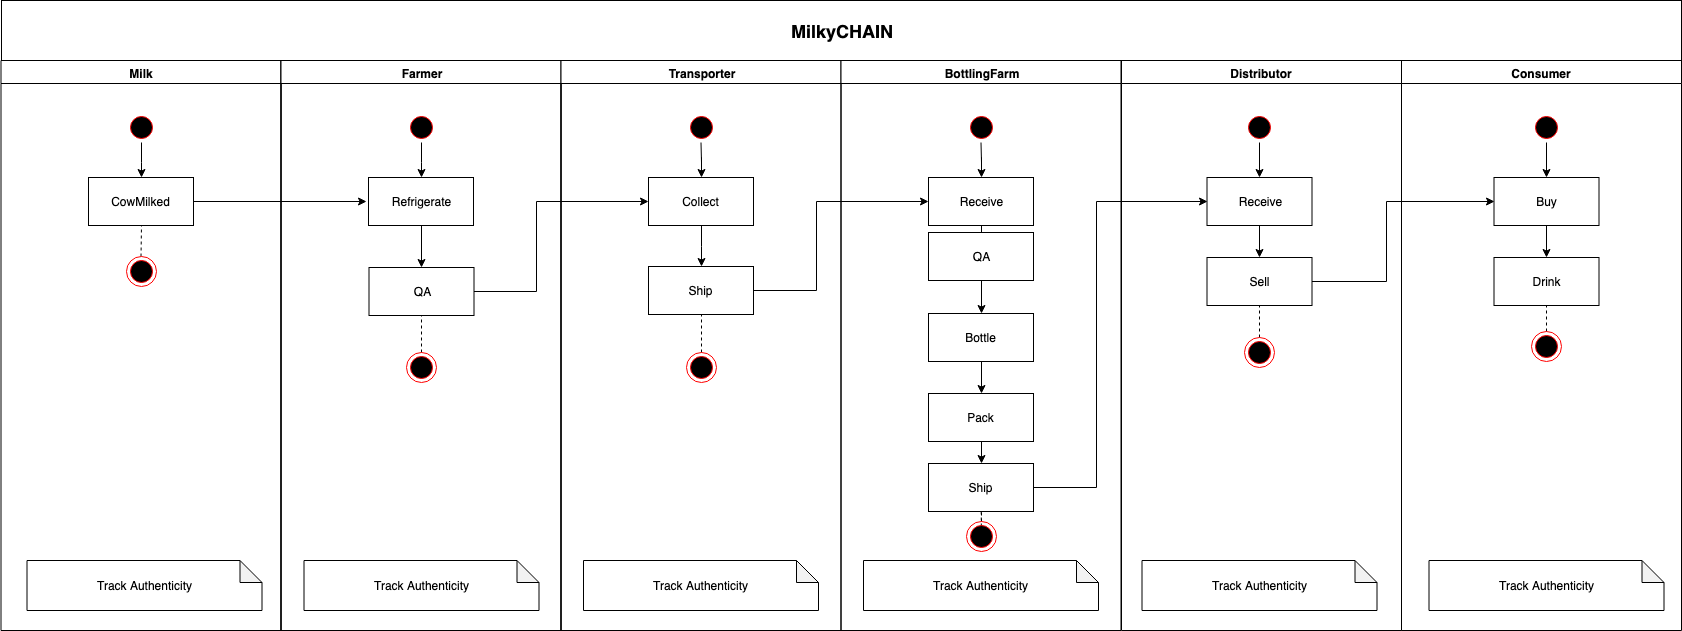

The diagram above was exported from draw.io. Its source (the exported page's mxGraphModel, read from the mxfile embedded in the PNG):
<mxGraphModel dx="1158" dy="690" grid="1" gridSize="10" guides="1" tooltips="1" connect="1" arrows="1" fold="1" page="1" pageScale="1" pageWidth="1169" pageHeight="826" background="#ffffff" math="0" shadow="0">
  <root>
    <mxCell id="0" />
    <mxCell id="1" parent="0" />
    <mxCell id="2" value="Milk" style="swimlane;whiteSpace=wrap" parent="1" vertex="1">
      <mxGeometry x="164.5" y="128" width="280" height="570" as="geometry" />
    </mxCell>
    <mxCell id="5m5JpNsqAKJ72Ti9Lo7N-63" value="CowMilked" style="rounded=0;whiteSpace=wrap;html=1;" vertex="1" parent="2">
      <mxGeometry x="87.5" y="117" width="105" height="48" as="geometry" />
    </mxCell>
    <mxCell id="5m5JpNsqAKJ72Ti9Lo7N-95" value="Track Authenticity" style="shape=note;whiteSpace=wrap;html=1;backgroundOutline=1;darkOpacity=0.05;size=22;fontStyle=0" vertex="1" parent="2">
      <mxGeometry x="26" y="500" width="235" height="50" as="geometry" />
    </mxCell>
    <mxCell id="5m5JpNsqAKJ72Ti9Lo7N-107" value="" style="endArrow=none;dashed=1;html=1;entryX=0.5;entryY=1;entryDx=0;entryDy=0;" edge="1" parent="2" source="5m5JpNsqAKJ72Ti9Lo7N-117" target="5m5JpNsqAKJ72Ti9Lo7N-63">
      <mxGeometry width="50" height="50" relative="1" as="geometry">
        <mxPoint x="140.5" y="500" as="sourcePoint" />
        <mxPoint x="430.5" y="265" as="targetPoint" />
      </mxGeometry>
    </mxCell>
    <mxCell id="5m5JpNsqAKJ72Ti9Lo7N-117" value="" style="ellipse;html=1;shape=endState;fillColor=#000000;strokeColor=#ff0000;fontSize=18;" vertex="1" parent="2">
      <mxGeometry x="125" y="196" width="30" height="30" as="geometry" />
    </mxCell>
    <mxCell id="5m5JpNsqAKJ72Ti9Lo7N-157" style="edgeStyle=orthogonalEdgeStyle;rounded=0;orthogonalLoop=1;jettySize=auto;html=1;fontSize=18;fontColor=#000000;" edge="1" parent="2" source="5m5JpNsqAKJ72Ti9Lo7N-119" target="5m5JpNsqAKJ72Ti9Lo7N-63">
      <mxGeometry relative="1" as="geometry" />
    </mxCell>
    <mxCell id="5m5JpNsqAKJ72Ti9Lo7N-119" value="" style="ellipse;html=1;shape=startState;fillColor=#000000;strokeColor=#ff0000;fontSize=18;" vertex="1" parent="2">
      <mxGeometry x="125.5" y="52" width="30" height="30" as="geometry" />
    </mxCell>
    <mxCell id="3" value="Farmer" style="swimlane;whiteSpace=wrap" parent="1" vertex="1">
      <mxGeometry x="444.5" y="128" width="280" height="570" as="geometry" />
    </mxCell>
    <mxCell id="5m5JpNsqAKJ72Ti9Lo7N-61" value="Farmer" style="swimlane;whiteSpace=wrap" vertex="1" parent="3">
      <mxGeometry width="280" height="570" as="geometry" />
    </mxCell>
    <mxCell id="5m5JpNsqAKJ72Ti9Lo7N-70" style="edgeStyle=orthogonalEdgeStyle;rounded=0;orthogonalLoop=1;jettySize=auto;html=1;exitX=0.5;exitY=1;exitDx=0;exitDy=0;entryX=0.5;entryY=0;entryDx=0;entryDy=0;" edge="1" parent="5m5JpNsqAKJ72Ti9Lo7N-61" source="5m5JpNsqAKJ72Ti9Lo7N-66" target="5m5JpNsqAKJ72Ti9Lo7N-69">
      <mxGeometry relative="1" as="geometry" />
    </mxCell>
    <mxCell id="5m5JpNsqAKJ72Ti9Lo7N-66" value="Refrigerate" style="rounded=0;whiteSpace=wrap;html=1;" vertex="1" parent="5m5JpNsqAKJ72Ti9Lo7N-61">
      <mxGeometry x="87.5" y="117" width="105" height="48" as="geometry" />
    </mxCell>
    <mxCell id="5m5JpNsqAKJ72Ti9Lo7N-69" value="QA" style="rounded=0;whiteSpace=wrap;html=1;" vertex="1" parent="5m5JpNsqAKJ72Ti9Lo7N-61">
      <mxGeometry x="88" y="207" width="105" height="48" as="geometry" />
    </mxCell>
    <mxCell id="5m5JpNsqAKJ72Ti9Lo7N-106" value="Track Authenticity" style="shape=note;whiteSpace=wrap;html=1;backgroundOutline=1;darkOpacity=0.05;size=22;fontStyle=0" vertex="1" parent="5m5JpNsqAKJ72Ti9Lo7N-61">
      <mxGeometry x="23" y="500" width="235" height="50" as="geometry" />
    </mxCell>
    <mxCell id="5m5JpNsqAKJ72Ti9Lo7N-105" value="" style="endArrow=none;dashed=1;html=1;entryX=0.5;entryY=1;entryDx=0;entryDy=0;exitX=0.5;exitY=0;exitDx=0;exitDy=0;" edge="1" parent="5m5JpNsqAKJ72Ti9Lo7N-61" source="5m5JpNsqAKJ72Ti9Lo7N-121" target="5m5JpNsqAKJ72Ti9Lo7N-69">
      <mxGeometry width="50" height="50" relative="1" as="geometry">
        <mxPoint x="140.5" y="485" as="sourcePoint" />
        <mxPoint x="-154.5" y="657" as="targetPoint" />
      </mxGeometry>
    </mxCell>
    <mxCell id="5m5JpNsqAKJ72Ti9Lo7N-121" value="" style="ellipse;html=1;shape=endState;fillColor=#000000;strokeColor=#ff0000;fontSize=18;" vertex="1" parent="5m5JpNsqAKJ72Ti9Lo7N-61">
      <mxGeometry x="125.5" y="292" width="30" height="30" as="geometry" />
    </mxCell>
    <mxCell id="5m5JpNsqAKJ72Ti9Lo7N-125" style="edgeStyle=orthogonalEdgeStyle;rounded=0;orthogonalLoop=1;jettySize=auto;html=1;fontSize=18;" edge="1" parent="5m5JpNsqAKJ72Ti9Lo7N-61" source="5m5JpNsqAKJ72Ti9Lo7N-124" target="5m5JpNsqAKJ72Ti9Lo7N-66">
      <mxGeometry relative="1" as="geometry" />
    </mxCell>
    <mxCell id="5m5JpNsqAKJ72Ti9Lo7N-124" value="" style="ellipse;html=1;shape=startState;fillColor=#000000;strokeColor=#ff0000;fontSize=18;" vertex="1" parent="5m5JpNsqAKJ72Ti9Lo7N-61">
      <mxGeometry x="125.5" y="52" width="30" height="30" as="geometry" />
    </mxCell>
    <mxCell id="4" value="Transporter" style="swimlane;whiteSpace=wrap" parent="1" vertex="1">
      <mxGeometry x="724.5" y="128" width="280" height="570" as="geometry" />
    </mxCell>
    <mxCell id="5m5JpNsqAKJ72Ti9Lo7N-74" style="edgeStyle=orthogonalEdgeStyle;rounded=0;orthogonalLoop=1;jettySize=auto;html=1;entryX=0.5;entryY=0;entryDx=0;entryDy=0;" edge="1" parent="4" source="5m5JpNsqAKJ72Ti9Lo7N-71" target="5m5JpNsqAKJ72Ti9Lo7N-73">
      <mxGeometry relative="1" as="geometry" />
    </mxCell>
    <mxCell id="5m5JpNsqAKJ72Ti9Lo7N-71" value="Collect" style="rounded=0;whiteSpace=wrap;html=1;" vertex="1" parent="4">
      <mxGeometry x="87.5" y="117" width="105" height="48" as="geometry" />
    </mxCell>
    <mxCell id="5m5JpNsqAKJ72Ti9Lo7N-73" value="Ship" style="rounded=0;whiteSpace=wrap;html=1;" vertex="1" parent="4">
      <mxGeometry x="87.5" y="206" width="105" height="48" as="geometry" />
    </mxCell>
    <mxCell id="5m5JpNsqAKJ72Ti9Lo7N-97" value="Track Authenticity" style="shape=note;whiteSpace=wrap;html=1;backgroundOutline=1;darkOpacity=0.05;size=22;fontStyle=0" vertex="1" parent="4">
      <mxGeometry x="22.5" y="500" width="235" height="50" as="geometry" />
    </mxCell>
    <mxCell id="5m5JpNsqAKJ72Ti9Lo7N-104" value="" style="endArrow=none;dashed=1;html=1;entryX=0.5;entryY=1;entryDx=0;entryDy=0;exitX=0.5;exitY=0;exitDx=0;exitDy=0;exitPerimeter=0;" edge="1" parent="4" source="5m5JpNsqAKJ72Ti9Lo7N-134" target="5m5JpNsqAKJ72Ti9Lo7N-73">
      <mxGeometry width="50" height="50" relative="1" as="geometry">
        <mxPoint x="140.5" y="485" as="sourcePoint" />
        <mxPoint x="-434.5" y="657" as="targetPoint" />
      </mxGeometry>
    </mxCell>
    <mxCell id="5m5JpNsqAKJ72Ti9Lo7N-127" style="edgeStyle=orthogonalEdgeStyle;rounded=0;orthogonalLoop=1;jettySize=auto;html=1;fontSize=18;" edge="1" parent="4" source="5m5JpNsqAKJ72Ti9Lo7N-126" target="5m5JpNsqAKJ72Ti9Lo7N-71">
      <mxGeometry relative="1" as="geometry" />
    </mxCell>
    <mxCell id="5m5JpNsqAKJ72Ti9Lo7N-126" value="" style="ellipse;html=1;shape=startState;fillColor=#000000;strokeColor=#ff0000;fontSize=18;" vertex="1" parent="4">
      <mxGeometry x="125" y="52" width="30" height="30" as="geometry" />
    </mxCell>
    <mxCell id="5m5JpNsqAKJ72Ti9Lo7N-134" value="" style="ellipse;html=1;shape=endState;fillColor=#000000;strokeColor=#ff0000;fontSize=18;" vertex="1" parent="4">
      <mxGeometry x="125" y="292" width="30" height="30" as="geometry" />
    </mxCell>
    <mxCell id="5m5JpNsqAKJ72Ti9Lo7N-41" value="BottlingFarm" style="swimlane;whiteSpace=wrap" vertex="1" parent="1">
      <mxGeometry x="1004.5" y="128" width="280" height="570" as="geometry" />
    </mxCell>
    <mxCell id="5m5JpNsqAKJ72Ti9Lo7N-90" style="edgeStyle=orthogonalEdgeStyle;rounded=0;orthogonalLoop=1;jettySize=auto;html=1;entryX=0.5;entryY=0;entryDx=0;entryDy=0;" edge="1" parent="5m5JpNsqAKJ72Ti9Lo7N-41" source="5m5JpNsqAKJ72Ti9Lo7N-75" target="5m5JpNsqAKJ72Ti9Lo7N-76">
      <mxGeometry relative="1" as="geometry" />
    </mxCell>
    <mxCell id="5m5JpNsqAKJ72Ti9Lo7N-75" value="Receive" style="rounded=0;whiteSpace=wrap;html=1;" vertex="1" parent="5m5JpNsqAKJ72Ti9Lo7N-41">
      <mxGeometry x="87.5" y="117" width="105" height="48" as="geometry" />
    </mxCell>
    <mxCell id="5m5JpNsqAKJ72Ti9Lo7N-91" style="edgeStyle=orthogonalEdgeStyle;rounded=0;orthogonalLoop=1;jettySize=auto;html=1;exitX=0.5;exitY=1;exitDx=0;exitDy=0;entryX=0.5;entryY=0;entryDx=0;entryDy=0;" edge="1" parent="5m5JpNsqAKJ72Ti9Lo7N-41" source="5m5JpNsqAKJ72Ti9Lo7N-76" target="5m5JpNsqAKJ72Ti9Lo7N-77">
      <mxGeometry relative="1" as="geometry" />
    </mxCell>
    <mxCell id="5m5JpNsqAKJ72Ti9Lo7N-76" value="QA" style="rounded=0;whiteSpace=wrap;html=1;" vertex="1" parent="5m5JpNsqAKJ72Ti9Lo7N-41">
      <mxGeometry x="87.5" y="172" width="105" height="48" as="geometry" />
    </mxCell>
    <mxCell id="5m5JpNsqAKJ72Ti9Lo7N-92" style="edgeStyle=orthogonalEdgeStyle;rounded=0;orthogonalLoop=1;jettySize=auto;html=1;exitX=0.5;exitY=1;exitDx=0;exitDy=0;entryX=0.5;entryY=0;entryDx=0;entryDy=0;" edge="1" parent="5m5JpNsqAKJ72Ti9Lo7N-41" source="5m5JpNsqAKJ72Ti9Lo7N-77" target="5m5JpNsqAKJ72Ti9Lo7N-78">
      <mxGeometry relative="1" as="geometry" />
    </mxCell>
    <mxCell id="5m5JpNsqAKJ72Ti9Lo7N-77" value="Bottle" style="rounded=0;whiteSpace=wrap;html=1;" vertex="1" parent="5m5JpNsqAKJ72Ti9Lo7N-41">
      <mxGeometry x="87.5" y="253" width="105" height="48" as="geometry" />
    </mxCell>
    <mxCell id="5m5JpNsqAKJ72Ti9Lo7N-93" style="edgeStyle=orthogonalEdgeStyle;rounded=0;orthogonalLoop=1;jettySize=auto;html=1;exitX=0.5;exitY=1;exitDx=0;exitDy=0;" edge="1" parent="5m5JpNsqAKJ72Ti9Lo7N-41" source="5m5JpNsqAKJ72Ti9Lo7N-78" target="5m5JpNsqAKJ72Ti9Lo7N-79">
      <mxGeometry relative="1" as="geometry" />
    </mxCell>
    <mxCell id="5m5JpNsqAKJ72Ti9Lo7N-78" value="Pack" style="rounded=0;whiteSpace=wrap;html=1;" vertex="1" parent="5m5JpNsqAKJ72Ti9Lo7N-41">
      <mxGeometry x="87.5" y="333" width="105" height="48" as="geometry" />
    </mxCell>
    <mxCell id="5m5JpNsqAKJ72Ti9Lo7N-79" value="Ship" style="rounded=0;whiteSpace=wrap;html=1;" vertex="1" parent="5m5JpNsqAKJ72Ti9Lo7N-41">
      <mxGeometry x="87.5" y="403" width="105" height="48" as="geometry" />
    </mxCell>
    <mxCell id="5m5JpNsqAKJ72Ti9Lo7N-96" value="Track Authenticity" style="shape=note;whiteSpace=wrap;html=1;backgroundOutline=1;darkOpacity=0.05;size=22;fontStyle=0" vertex="1" parent="5m5JpNsqAKJ72Ti9Lo7N-41">
      <mxGeometry x="22.5" y="500" width="235" height="50" as="geometry" />
    </mxCell>
    <mxCell id="5m5JpNsqAKJ72Ti9Lo7N-103" value="" style="endArrow=none;dashed=1;html=1;entryX=0.5;entryY=0;entryDx=0;entryDy=0;entryPerimeter=0;fontStyle=0" edge="1" parent="5m5JpNsqAKJ72Ti9Lo7N-41" source="5m5JpNsqAKJ72Ti9Lo7N-79">
      <mxGeometry width="50" height="50" relative="1" as="geometry">
        <mxPoint x="428.5" y="495" as="sourcePoint" />
        <mxPoint x="140.5" y="485" as="targetPoint" />
      </mxGeometry>
    </mxCell>
    <mxCell id="5m5JpNsqAKJ72Ti9Lo7N-111" value="" style="endArrow=none;dashed=1;html=1;entryX=0.5;entryY=1;entryDx=0;entryDy=0;exitX=0.5;exitY=0;exitDx=0;exitDy=0;exitPerimeter=0;fontStyle=0" edge="1" parent="5m5JpNsqAKJ72Ti9Lo7N-41" source="5m5JpNsqAKJ72Ti9Lo7N-136" target="5m5JpNsqAKJ72Ti9Lo7N-79">
      <mxGeometry width="50" height="50" relative="1" as="geometry">
        <mxPoint x="-744.5" y="642" as="sourcePoint" />
        <mxPoint x="-694.5" y="592" as="targetPoint" />
      </mxGeometry>
    </mxCell>
    <mxCell id="5m5JpNsqAKJ72Ti9Lo7N-129" style="edgeStyle=orthogonalEdgeStyle;rounded=0;orthogonalLoop=1;jettySize=auto;html=1;fontSize=18;" edge="1" parent="5m5JpNsqAKJ72Ti9Lo7N-41" source="5m5JpNsqAKJ72Ti9Lo7N-128" target="5m5JpNsqAKJ72Ti9Lo7N-75">
      <mxGeometry relative="1" as="geometry" />
    </mxCell>
    <mxCell id="5m5JpNsqAKJ72Ti9Lo7N-128" value="" style="ellipse;html=1;shape=startState;fillColor=#000000;strokeColor=#ff0000;fontSize=18;" vertex="1" parent="5m5JpNsqAKJ72Ti9Lo7N-41">
      <mxGeometry x="125" y="52" width="30" height="30" as="geometry" />
    </mxCell>
    <mxCell id="5m5JpNsqAKJ72Ti9Lo7N-136" value="" style="ellipse;html=1;shape=endState;fillColor=#000000;strokeColor=#ff0000;fontSize=18;" vertex="1" parent="5m5JpNsqAKJ72Ti9Lo7N-41">
      <mxGeometry x="125" y="460.5" width="30" height="30" as="geometry" />
    </mxCell>
    <mxCell id="5m5JpNsqAKJ72Ti9Lo7N-47" value="Distributor" style="swimlane;whiteSpace=wrap" vertex="1" parent="1">
      <mxGeometry x="1285" y="128" width="280" height="570" as="geometry" />
    </mxCell>
    <mxCell id="5m5JpNsqAKJ72Ti9Lo7N-80" value="Receive" style="rounded=0;whiteSpace=wrap;html=1;" vertex="1" parent="5m5JpNsqAKJ72Ti9Lo7N-47">
      <mxGeometry x="85.5" y="117" width="105" height="48" as="geometry" />
    </mxCell>
    <mxCell id="5m5JpNsqAKJ72Ti9Lo7N-87" style="edgeStyle=orthogonalEdgeStyle;rounded=0;orthogonalLoop=1;jettySize=auto;html=1;entryX=0.5;entryY=0;entryDx=0;entryDy=0;exitX=0.5;exitY=1;exitDx=0;exitDy=0;" edge="1" parent="5m5JpNsqAKJ72Ti9Lo7N-47" source="5m5JpNsqAKJ72Ti9Lo7N-80" target="5m5JpNsqAKJ72Ti9Lo7N-82">
      <mxGeometry relative="1" as="geometry">
        <mxPoint x="138" y="245" as="sourcePoint" />
      </mxGeometry>
    </mxCell>
    <mxCell id="5m5JpNsqAKJ72Ti9Lo7N-82" value="Sell" style="rounded=0;whiteSpace=wrap;html=1;" vertex="1" parent="5m5JpNsqAKJ72Ti9Lo7N-47">
      <mxGeometry x="85.5" y="197" width="105" height="48" as="geometry" />
    </mxCell>
    <mxCell id="5m5JpNsqAKJ72Ti9Lo7N-98" value="Track Authenticity" style="shape=note;whiteSpace=wrap;html=1;backgroundOutline=1;darkOpacity=0.05;size=22;fontStyle=0" vertex="1" parent="5m5JpNsqAKJ72Ti9Lo7N-47">
      <mxGeometry x="20.5" y="500" width="235" height="50" as="geometry" />
    </mxCell>
    <mxCell id="5m5JpNsqAKJ72Ti9Lo7N-102" value="" style="endArrow=none;dashed=1;html=1;entryX=0.5;entryY=1;entryDx=0;entryDy=0;exitX=0.5;exitY=0;exitDx=0;exitDy=0;" edge="1" parent="5m5JpNsqAKJ72Ti9Lo7N-47" source="5m5JpNsqAKJ72Ti9Lo7N-154" target="5m5JpNsqAKJ72Ti9Lo7N-82">
      <mxGeometry width="50" height="50" relative="1" as="geometry">
        <mxPoint x="138" y="485" as="sourcePoint" />
        <mxPoint x="435.5" y="255" as="targetPoint" />
      </mxGeometry>
    </mxCell>
    <mxCell id="5m5JpNsqAKJ72Ti9Lo7N-131" style="edgeStyle=orthogonalEdgeStyle;rounded=0;orthogonalLoop=1;jettySize=auto;html=1;fontSize=18;" edge="1" parent="5m5JpNsqAKJ72Ti9Lo7N-47" source="5m5JpNsqAKJ72Ti9Lo7N-130" target="5m5JpNsqAKJ72Ti9Lo7N-80">
      <mxGeometry relative="1" as="geometry" />
    </mxCell>
    <mxCell id="5m5JpNsqAKJ72Ti9Lo7N-130" value="" style="ellipse;html=1;shape=startState;fillColor=#000000;strokeColor=#ff0000;fontSize=18;" vertex="1" parent="5m5JpNsqAKJ72Ti9Lo7N-47">
      <mxGeometry x="123" y="52" width="30" height="30" as="geometry" />
    </mxCell>
    <mxCell id="5m5JpNsqAKJ72Ti9Lo7N-154" value="" style="ellipse;html=1;shape=endState;fillColor=#000000;strokeColor=#ff0000;fontSize=18;" vertex="1" parent="5m5JpNsqAKJ72Ti9Lo7N-47">
      <mxGeometry x="123" y="277" width="30" height="30" as="geometry" />
    </mxCell>
    <mxCell id="5m5JpNsqAKJ72Ti9Lo7N-53" value="Consumer" style="swimlane;whiteSpace=wrap" vertex="1" parent="1">
      <mxGeometry x="1565" y="128" width="280" height="570" as="geometry" />
    </mxCell>
    <mxCell id="5m5JpNsqAKJ72Ti9Lo7N-85" style="edgeStyle=orthogonalEdgeStyle;rounded=0;orthogonalLoop=1;jettySize=auto;html=1;entryX=0.5;entryY=0;entryDx=0;entryDy=0;" edge="1" parent="5m5JpNsqAKJ72Ti9Lo7N-53" source="5m5JpNsqAKJ72Ti9Lo7N-83" target="5m5JpNsqAKJ72Ti9Lo7N-84">
      <mxGeometry relative="1" as="geometry" />
    </mxCell>
    <mxCell id="5m5JpNsqAKJ72Ti9Lo7N-83" value="Buy" style="rounded=0;whiteSpace=wrap;html=1;" vertex="1" parent="5m5JpNsqAKJ72Ti9Lo7N-53">
      <mxGeometry x="92.5" y="117" width="105" height="48" as="geometry" />
    </mxCell>
    <mxCell id="5m5JpNsqAKJ72Ti9Lo7N-84" value="Drink" style="rounded=0;whiteSpace=wrap;html=1;" vertex="1" parent="5m5JpNsqAKJ72Ti9Lo7N-53">
      <mxGeometry x="92.5" y="197" width="105" height="48" as="geometry" />
    </mxCell>
    <mxCell id="5m5JpNsqAKJ72Ti9Lo7N-99" value="Track Authenticity" style="shape=note;whiteSpace=wrap;html=1;backgroundOutline=1;darkOpacity=0.05;size=22;fontStyle=0" vertex="1" parent="5m5JpNsqAKJ72Ti9Lo7N-53">
      <mxGeometry x="27.5" y="500" width="235" height="50" as="geometry" />
    </mxCell>
    <mxCell id="5m5JpNsqAKJ72Ti9Lo7N-101" value="" style="endArrow=none;dashed=1;html=1;entryX=0.5;entryY=1;entryDx=0;entryDy=0;exitX=0.5;exitY=0;exitDx=0;exitDy=0;exitPerimeter=0;" edge="1" parent="5m5JpNsqAKJ72Ti9Lo7N-53" source="5m5JpNsqAKJ72Ti9Lo7N-155" target="5m5JpNsqAKJ72Ti9Lo7N-84">
      <mxGeometry width="50" height="50" relative="1" as="geometry">
        <mxPoint x="145" y="485" as="sourcePoint" />
        <mxPoint x="-624.5" y="657" as="targetPoint" />
      </mxGeometry>
    </mxCell>
    <mxCell id="5m5JpNsqAKJ72Ti9Lo7N-133" style="edgeStyle=orthogonalEdgeStyle;rounded=0;orthogonalLoop=1;jettySize=auto;html=1;fontSize=18;" edge="1" parent="5m5JpNsqAKJ72Ti9Lo7N-53" source="5m5JpNsqAKJ72Ti9Lo7N-132" target="5m5JpNsqAKJ72Ti9Lo7N-83">
      <mxGeometry relative="1" as="geometry" />
    </mxCell>
    <mxCell id="5m5JpNsqAKJ72Ti9Lo7N-132" value="" style="ellipse;html=1;shape=startState;fillColor=#000000;strokeColor=#ff0000;fontSize=18;" vertex="1" parent="5m5JpNsqAKJ72Ti9Lo7N-53">
      <mxGeometry x="130" y="52" width="30" height="30" as="geometry" />
    </mxCell>
    <mxCell id="5m5JpNsqAKJ72Ti9Lo7N-155" value="" style="ellipse;html=1;shape=endState;fillColor=#000000;strokeColor=#ff0000;fontSize=18;" vertex="1" parent="5m5JpNsqAKJ72Ti9Lo7N-53">
      <mxGeometry x="130" y="271" width="30" height="30" as="geometry" />
    </mxCell>
    <mxCell id="5m5JpNsqAKJ72Ti9Lo7N-67" value="" style="endArrow=classic;html=1;exitX=1;exitY=0.5;exitDx=0;exitDy=0;" edge="1" parent="1" source="5m5JpNsqAKJ72Ti9Lo7N-63">
      <mxGeometry width="50" height="50" relative="1" as="geometry">
        <mxPoint x="170" y="765" as="sourcePoint" />
        <mxPoint x="530" y="269" as="targetPoint" />
      </mxGeometry>
    </mxCell>
    <mxCell id="5m5JpNsqAKJ72Ti9Lo7N-72" style="edgeStyle=orthogonalEdgeStyle;rounded=0;orthogonalLoop=1;jettySize=auto;html=1;entryX=0;entryY=0.5;entryDx=0;entryDy=0;" edge="1" parent="1" source="5m5JpNsqAKJ72Ti9Lo7N-69" target="5m5JpNsqAKJ72Ti9Lo7N-71">
      <mxGeometry relative="1" as="geometry">
        <Array as="points">
          <mxPoint x="700" y="359" />
          <mxPoint x="700" y="269" />
        </Array>
      </mxGeometry>
    </mxCell>
    <mxCell id="5m5JpNsqAKJ72Ti9Lo7N-86" style="edgeStyle=orthogonalEdgeStyle;rounded=0;orthogonalLoop=1;jettySize=auto;html=1;entryX=0;entryY=0.5;entryDx=0;entryDy=0;" edge="1" parent="1" source="5m5JpNsqAKJ72Ti9Lo7N-82" target="5m5JpNsqAKJ72Ti9Lo7N-83">
      <mxGeometry relative="1" as="geometry">
        <Array as="points">
          <mxPoint x="1550" y="349" />
          <mxPoint x="1550" y="269" />
        </Array>
      </mxGeometry>
    </mxCell>
    <mxCell id="5m5JpNsqAKJ72Ti9Lo7N-89" style="edgeStyle=orthogonalEdgeStyle;rounded=0;orthogonalLoop=1;jettySize=auto;html=1;entryX=0;entryY=0.5;entryDx=0;entryDy=0;" edge="1" parent="1" source="5m5JpNsqAKJ72Ti9Lo7N-79" target="5m5JpNsqAKJ72Ti9Lo7N-80">
      <mxGeometry relative="1" as="geometry">
        <Array as="points">
          <mxPoint x="1260" y="555" />
          <mxPoint x="1260" y="269" />
        </Array>
      </mxGeometry>
    </mxCell>
    <mxCell id="5m5JpNsqAKJ72Ti9Lo7N-94" style="edgeStyle=orthogonalEdgeStyle;rounded=0;orthogonalLoop=1;jettySize=auto;html=1;entryX=0;entryY=0.5;entryDx=0;entryDy=0;" edge="1" parent="1" source="5m5JpNsqAKJ72Ti9Lo7N-73" target="5m5JpNsqAKJ72Ti9Lo7N-75">
      <mxGeometry relative="1" as="geometry">
        <Array as="points">
          <mxPoint x="980" y="358" />
          <mxPoint x="980" y="269" />
        </Array>
      </mxGeometry>
    </mxCell>
    <mxCell id="5m5JpNsqAKJ72Ti9Lo7N-114" value="MilkyCHAIN" style="rounded=0;whiteSpace=wrap;html=1;fillColor=#FFFFFF;fontStyle=1;fontSize=18;" vertex="1" parent="1">
      <mxGeometry x="165" y="68" width="1680" height="60" as="geometry" />
    </mxCell>
  </root>
</mxGraphModel>